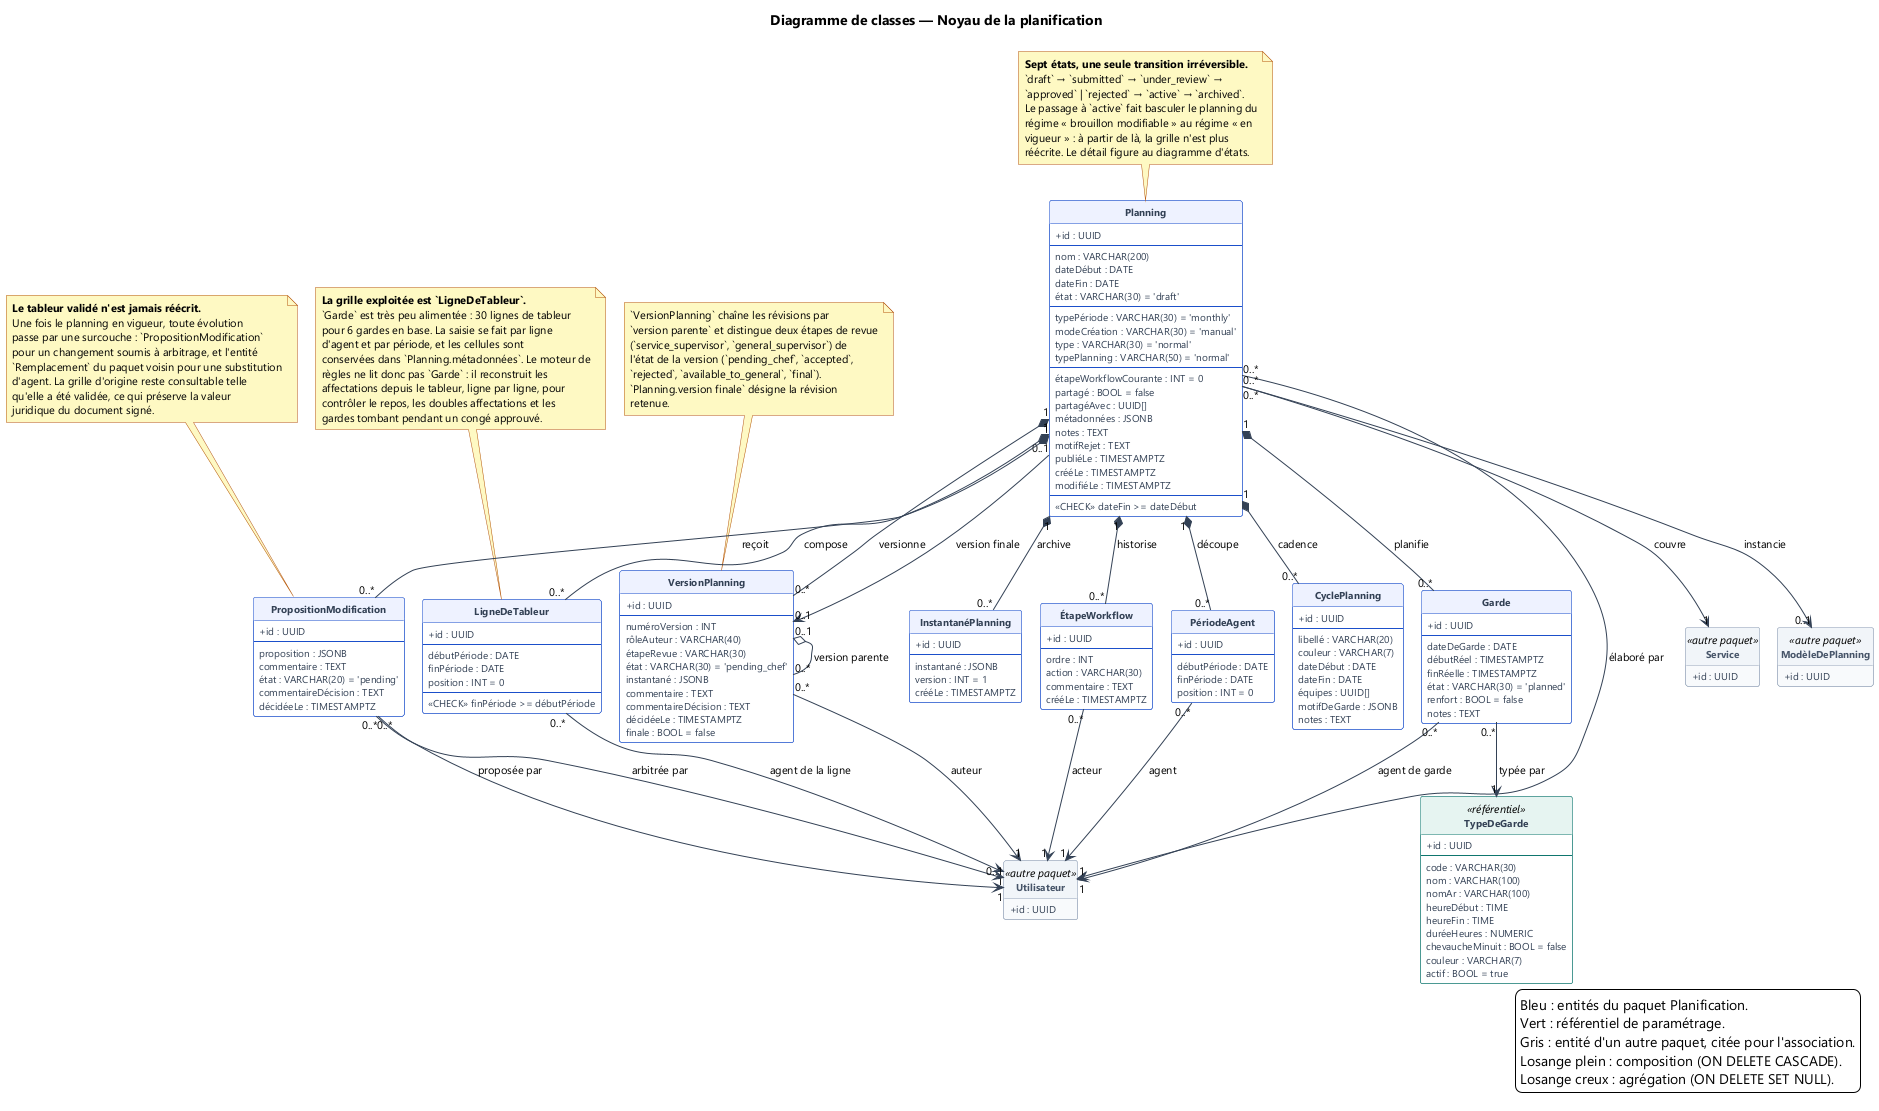

The diagram above was rendered by PlantUML. Its source (embedded in the PNG):
@startuml 12-classes-planification
!pragma layout smetana
skinparam backgroundColor #FFFFFF
skinparam defaultFontName Segoe UI
skinparam defaultFontSize 11
skinparam shadowing false
skinparam ArrowColor #334155
skinparam classAttributeIconSize 0
skinparam class {
  BackgroundColor #FFFFFF
  BorderColor #1B4FCA
  HeaderBackgroundColor #EEF2FF
  FontStyle bold
  AttributeFontSize 10
  AttributeFontColor #334155
  BackgroundColor<<référentiel>> #FFFFFF
  BorderColor<<référentiel>> #0F766E
  HeaderBackgroundColor<<référentiel>> #E6F4F1
  BackgroundColor<<autre paquet>> #F8FAFC
  BorderColor<<autre paquet>> #94A3B8
  HeaderBackgroundColor<<autre paquet>> #F1F5F9
  FontColor<<autre paquet>> #475569
}
skinparam NoteBackgroundColor #FEF9C3
skinparam NoteBorderColor #B4530A
hide circle
hide methods

title Diagramme de classes — Noyau de la planification

class Planning {
  + id : UUID
  --
  nom : VARCHAR(200)
  dateDébut : DATE
  dateFin : DATE
  état : VARCHAR(30) = 'draft'
  --
  typePériode : VARCHAR(30) = 'monthly'
  modeCréation : VARCHAR(30) = 'manual'
  type : VARCHAR(30) = 'normal'
  typePlanning : VARCHAR(50) = 'normal'
  --
  étapeWorkflowCourante : INT = 0
  partagé : BOOL = false
  partagéAvec : UUID[]
  métadonnées : JSONB
  notes : TEXT
  motifRejet : TEXT
  publiéLe : TIMESTAMPTZ
  crééLe : TIMESTAMPTZ
  modifiéLe : TIMESTAMPTZ
  --
  «CHECK» dateFin >= dateDébut
}

class VersionPlanning {
  + id : UUID
  --
  numéroVersion : INT
  rôleAuteur : VARCHAR(40)
  étapeRevue : VARCHAR(30)
  état : VARCHAR(30) = 'pending_chef'
  instantané : JSONB
  commentaire : TEXT
  commentaireDécision : TEXT
  décidéeLe : TIMESTAMPTZ
  finale : BOOL = false
}

class InstantanéPlanning {
  + id : UUID
  --
  instantané : JSONB
  version : INT = 1
  crééLe : TIMESTAMPTZ
}

class ÉtapeWorkflow {
  + id : UUID
  --
  ordre : INT
  action : VARCHAR(30)
  commentaire : TEXT
  crééLe : TIMESTAMPTZ
}

class PropositionModification {
  + id : UUID
  --
  proposition : JSONB
  commentaire : TEXT
  état : VARCHAR(20) = 'pending'
  commentaireDécision : TEXT
  décidéeLe : TIMESTAMPTZ
}

class LigneDeTableur {
  + id : UUID
  --
  débutPériode : DATE
  finPériode : DATE
  position : INT = 0
  --
  «CHECK» finPériode >= débutPériode
}

class PériodeAgent {
  + id : UUID
  --
  débutPériode : DATE
  finPériode : DATE
  position : INT = 0
}

class CyclePlanning {
  + id : UUID
  --
  libellé : VARCHAR(20)
  couleur : VARCHAR(7)
  dateDébut : DATE
  dateFin : DATE
  équipes : UUID[]
  motifDeGarde : JSONB
  notes : TEXT
}

class Garde {
  + id : UUID
  --
  dateDeGarde : DATE
  débutRéel : TIMESTAMPTZ
  finRéelle : TIMESTAMPTZ
  état : VARCHAR(30) = 'planned'
  renfort : BOOL = false
  notes : TEXT
}

class TypeDeGarde <<référentiel>> {
  + id : UUID
  --
  code : VARCHAR(30)
  nom : VARCHAR(100)
  nomAr : VARCHAR(100)
  heureDébut : TIME
  heureFin : TIME
  duréeHeures : NUMERIC
  chevaucheMinuit : BOOL = false
  couleur : VARCHAR(7)
  actif : BOOL = true
}

class Utilisateur <<autre paquet>> {
  + id : UUID
}

class Service <<autre paquet>> {
  + id : UUID
}

class ModèleDePlanning <<autre paquet>> {
  + id : UUID
}

Planning "0..*" --> "1" Service : couvre
Planning "0..*" --> "1" Utilisateur : élaboré par
Planning "0..*" --> "0..1" ModèleDePlanning : instancie

Planning "1" *-- "0..*" VersionPlanning : versionne
Planning "0..1" --> "0..1" VersionPlanning : version finale
VersionPlanning "0..1" o-- "0..*" VersionPlanning : version parente

Planning "1" *-- "0..*" InstantanéPlanning : archive
Planning "1" *-- "0..*" ÉtapeWorkflow : historise
Planning "1" *-- "0..*" PropositionModification : reçoit
Planning "1" *-- "0..*" LigneDeTableur : compose
Planning "1" *-- "0..*" PériodeAgent : découpe
Planning "1" *-- "0..*" CyclePlanning : cadence
Planning "1" *-- "0..*" Garde : planifie

LigneDeTableur "0..*" --> "1" Utilisateur : agent de la ligne
PériodeAgent "0..*" --> "1" Utilisateur : agent
Garde "0..*" --> "1" Utilisateur : agent de garde
Garde "0..*" --> "1" TypeDeGarde : typée par
PropositionModification "0..*" --> "1" Utilisateur : proposée par
PropositionModification "0..*" --> "0..1" Utilisateur : arbitrée par
ÉtapeWorkflow "0..*" --> "1" Utilisateur : acteur
VersionPlanning "0..*" --> "1" Utilisateur : auteur

note as N1
  **Sept états, une seule transition irréversible.**
  `draft` → `submitted` → `under_review` →
  `approved` | `rejected` → `active` → `archived`.
  Le passage à `active` fait basculer le planning du
  régime « brouillon modifiable » au régime « en
  vigueur » : à partir de là, la grille n'est plus
  réécrite. Le détail figure au diagramme d'états.
end note

note as N2
  **Le tableur validé n'est jamais réécrit.**
  Une fois le planning en vigueur, toute évolution
  passe par une surcouche : `PropositionModification`
  pour un changement soumis à arbitrage, et l'entité
  `Remplacement` du paquet voisin pour une substitution
  d'agent. La grille d'origine reste consultable telle
  qu'elle a été validée, ce qui préserve la valeur
  juridique du document signé.
end note

note as N3
  **La grille exploitée est `LigneDeTableur`.**
  `Garde` est très peu alimentée : 30 lignes de tableur
  pour 6 gardes en base. La saisie se fait par ligne
  d'agent et par période, et les cellules sont
  conservées dans `Planning.métadonnées`. Le moteur de
  règles ne lit donc pas `Garde` : il reconstruit les
  affectations depuis le tableur, ligne par ligne, pour
  contrôler le repos, les doubles affectations et les
  gardes tombant pendant un congé approuvé.
end note

note as N4
  `VersionPlanning` chaîne les révisions par
  `version parente` et distingue deux étapes de revue
  (`service_supervisor`, `general_supervisor`) de
  l'état de la version (`pending_chef`, `accepted`,
  `rejected`, `available_to_general`, `final`).
  `Planning.version finale` désigne la révision
  retenue.
end note

N1 .. Planning
N2 .. PropositionModification
N3 .. LigneDeTableur
N4 .. VersionPlanning

legend right
  Bleu : entités du paquet Planification.
  Vert : référentiel de paramétrage.
  Gris : entité d'un autre paquet, citée pour l'association.
  Losange plein : composition (ON DELETE CASCADE).
  Losange creux : agrégation (ON DELETE SET NULL).
endlegend

@enduml